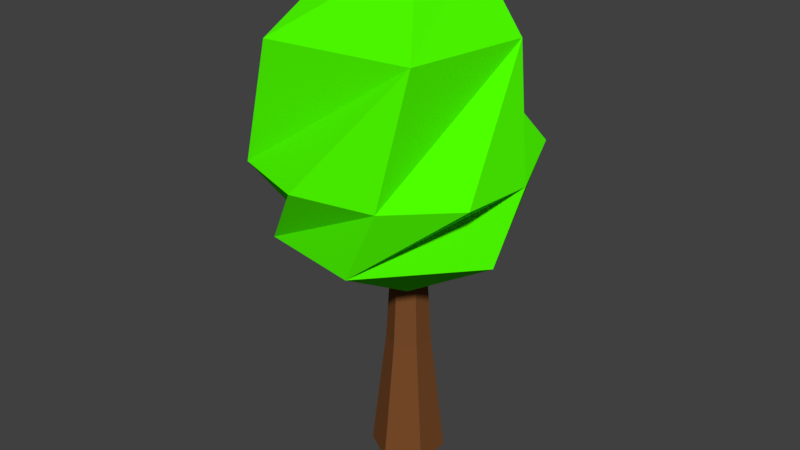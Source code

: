 # Source: curvedGreenTreeDark.blend  (saved by Blender 2.77.0; exported with 4.5.12 LTS)
import bpy
from mathutils import Matrix  # noqa: F401  (used for matrix-valued properties, if any)

bpy.ops.wm.read_factory_settings(use_empty=True)
scene = bpy.context.scene
scene.name = 'Scene'

# ---- collections
col_collection_1 = bpy.data.collections.new('Collection 1'); scene.collection.children.link(col_collection_1)

# ---- materials (node trees are filled in below, after node groups)
mat_lighttrunkdark = bpy.data.materials.new('lighttrunkdark')
mat_lighttrunkdark.alpha_threshold = 0.0
mat_lighttrunkdark.use_transparent_shadow = False
mat_lighttrunkdark.diffuse_color = (0.1902, 0.07151, 0.02339, 1.0)
mat_lighttrunkdark.roughness = 0.5
mat_greenleafdark = bpy.data.materials.new('greenleafdark')
mat_greenleafdark.alpha_threshold = 0.0
mat_greenleafdark.use_transparent_shadow = False
mat_greenleafdark.diffuse_color = (0.07692, 1.0, 0.0, 1.0)
mat_greenleafdark.roughness = 0.5

# ---- material node trees

# ---- world
world_world = bpy.data.worlds.new('World'); scene.world = world_world
world_world.color = (0.05088, 0.05088, 0.05088)
world_world.use_sun_shadow = False
world_world.sun_shadow_jitter_overblur = 0.0
world_world.cycles.sampling_method = 'MANUAL'

# ---- meshes
me_cylinder = bpy.data.meshes.new('Cylinder')
me_cylinder.from_pydata([(-7.349, -2.681, 0.8554), (-1.202, 7.486, 2.155), (8.003, 0.8782, 2.527), (6.364, -7.685, 2.527), (-3.854, -9.133, 2.527), (-8.53, 1.299, 2.527), (1.785, -1.684, 3.027), (1.427, -1.868, 0.5438), (8.953, -2.554, 1.043), (3.004, 7.224, 1.043), (2.908, 2.835, 0.5827), (-2.562, -3.495, 0.6963), (2.745, -9.544, 1.043), (-4.872, -8.208, 1.041), (-6.88, 4.569, 1.043), (-4.921, 7.244, 1.599), (-8.919, 3.352, 1.599), (6.625, 6.525, 1.599), (1.016, 8.456, 1.599), (9.232, -5.661, 1.599), (9.763, -0.5756, 1.599), (-0.7032, -10.76, 1.599), (5.234, -9.553, 1.599), (-9.45, -1.733, 1.599), (-6.312, -8.834, 1.599), (-4.222, 2.502, 2.874), (-3.836, -2.583, 2.874), (2.823, 2.896, 2.988), (2.444e-08, 2.76, -1.0), (2.933e-08, 1.361, 1.0), (2.39, 1.38, -1.0), (1.179, 0.6807, 1.0), (2.39, -1.38, -1.0), (1.179, -0.6807, 1.0), (-2.168e-07, -2.76, -1.0), (-8.969e-08, -1.361, 1.0), (-2.39, -1.38, -1.0), (-1.179, -0.6807, 1.0), (-2.39, 1.38, -1.0), (-1.179, 0.6807, 1.0), (1.567e-10, 1.658, 0.0), (1.436, 0.8291, 0.0), (1.436, -0.8291, 0.0), (-1.448e-07, -1.658, 0.0), (-1.436, -0.8291, 0.0), (-1.436, 0.8291, 0.0), (1.438e-08, 1.39, 0.482), (1.204, 0.695, 0.482), (1.204, -0.695, 0.482), (-1.071e-07, -1.39, 0.482), (-1.204, -0.695, 0.482), (-1.204, 0.695, 0.482)], [], [(7, 11, 0), (7, 0, 10), (0, 13, 21), (9, 15, 18), (8, 17, 20), (12, 19, 22), (0, 21, 24), (14, 23, 16), (1, 5, 25), (2, 1, 27), (3, 2, 27), (4, 3, 6), (5, 4, 26), (26, 4, 6), (6, 3, 27), (27, 25, 6), (27, 1, 25), (25, 26, 6), (25, 5, 26), (16, 4, 5), (16, 23, 4), (24, 3, 4), (24, 21, 3), (22, 2, 3), (22, 19, 2), (20, 1, 2), (20, 17, 1), (18, 5, 1), (18, 15, 5), (23, 24, 4), (23, 14, 24), (14, 0, 24), (21, 22, 3), (21, 13, 22), (13, 12, 22), (19, 20, 2), (19, 12, 20), (12, 8, 20), (17, 18, 1), (17, 8, 18), (8, 9, 18), (15, 16, 5), (15, 9, 16), (9, 14, 16), (10, 0, 14), (0, 11, 13), (11, 12, 13), (11, 7, 12), (7, 8, 12), (9, 10, 14), (7, 10, 8), (10, 9, 8), (46, 29, 31, 47), (47, 31, 33, 48), (48, 33, 35, 49), (49, 35, 37, 50), (31, 29, 39, 37, 35, 33), (50, 37, 39, 51), (51, 39, 29, 46), (28, 30, 32, 34, 36, 38), (38, 45, 40, 28), (36, 44, 45, 38), (34, 43, 44, 36), (32, 42, 43, 34), (30, 41, 42, 32), (28, 40, 41, 30), (45, 51, 46, 40), (44, 50, 51, 45), (43, 49, 50, 44), (42, 48, 49, 43), (41, 47, 48, 42), (40, 46, 47, 41)])
me_cylinder.polygons.foreach_set('material_index', [1, 1, 1, 1, 1, 1, 1, 1, 1, 1, 1, 1, 1, 1, 1, 1, 1, 1, 1, 1, 1, 1, 1, 1, 1, 1, 1, 1, 1, 1, 1, 1, 1, 1, 1, 1, 1, 1, 1, 1, 1, 1, 1, 1, 1, 1, 1, 1, 1, 1, 1, 1, 0, 0, 0, 0, 0, 0, 0, 0, 0, 0, 0, 0, 0, 0, 0, 0, 0, 0, 0, 0])
me_cylinder.materials.append(mat_lighttrunkdark)
me_cylinder.materials.append(mat_greenleafdark)
me_cylinder.use_remesh_preserve_volume = False
me_cylinder.use_remesh_preserve_attributes = False
me_cylinder.use_mirror_vertex_groups = False
me_cylinder.update()

# ---- objects
ob_cylinder = bpy.data.objects.new('Cylinder', me_cylinder)

# ---- transforms, parenting, visibility, modifiers, constraints
ob_cylinder.location = (0.0, 0.0, 0.0)
ob_cylinder.scale = (0.4168, 0.4168, 3.959)
ob_cylinder.lineart.crease_threshold = 0.0

# ---- collection membership
col_collection_1.objects.link(ob_cylinder)

# ---- scene / render settings (as saved in the file)
scene.frame_start = 1; scene.frame_end = 250; scene.frame_set(1)
scene.render.engine = 'BLENDER_EEVEE_NEXT'
scene.render.resolution_percentage = 50
scene.render.dither_intensity = 0.0
scene.cycles.use_denoising = False
scene.cycles.samples = 128
scene.cycles.sampling_pattern = 'TABULATED_SOBOL'
scene.cycles.light_sampling_threshold = 0.0
scene.cycles.use_adaptive_sampling = False
scene.cycles.use_light_tree = False
scene.cycles.blur_glossy = 0.0
scene.cycles.sample_clamp_indirect = 0.0
scene.view_settings.view_transform = 'Standard'
bpy.context.view_layer.update()

# ---- added for rendering (the .blend has no active camera and no usable light): camera, sun
cam_auto = bpy.data.cameras.new('AutoCamera')
cam_auto.lens = 50.0
cam_auto.sensor_width = 36.0
cam_auto.clip_end = 1000.0
ob_auto_camera = bpy.data.objects.new('AutoCamera', cam_auto)
scene.collection.objects.link(ob_auto_camera)
ob_auto_camera.location = (18.1579, -22.1925, 18.4855)
ob_auto_camera.rotation_euler = (1.09748, -7.21219e-08, 0.694738)
scene.camera = ob_auto_camera
light_auto_sun = bpy.data.lights.new('AutoSun', 'SUN')
light_auto_sun.energy = 3.0
light_auto_sun.angle = 0.0523599
ob_auto_sun = bpy.data.objects.new('AutoSun', light_auto_sun)
scene.collection.objects.link(ob_auto_sun)
ob_auto_sun.rotation_euler = (0.872665, 0.174533, 0.523599)
bpy.context.view_layer.update()
